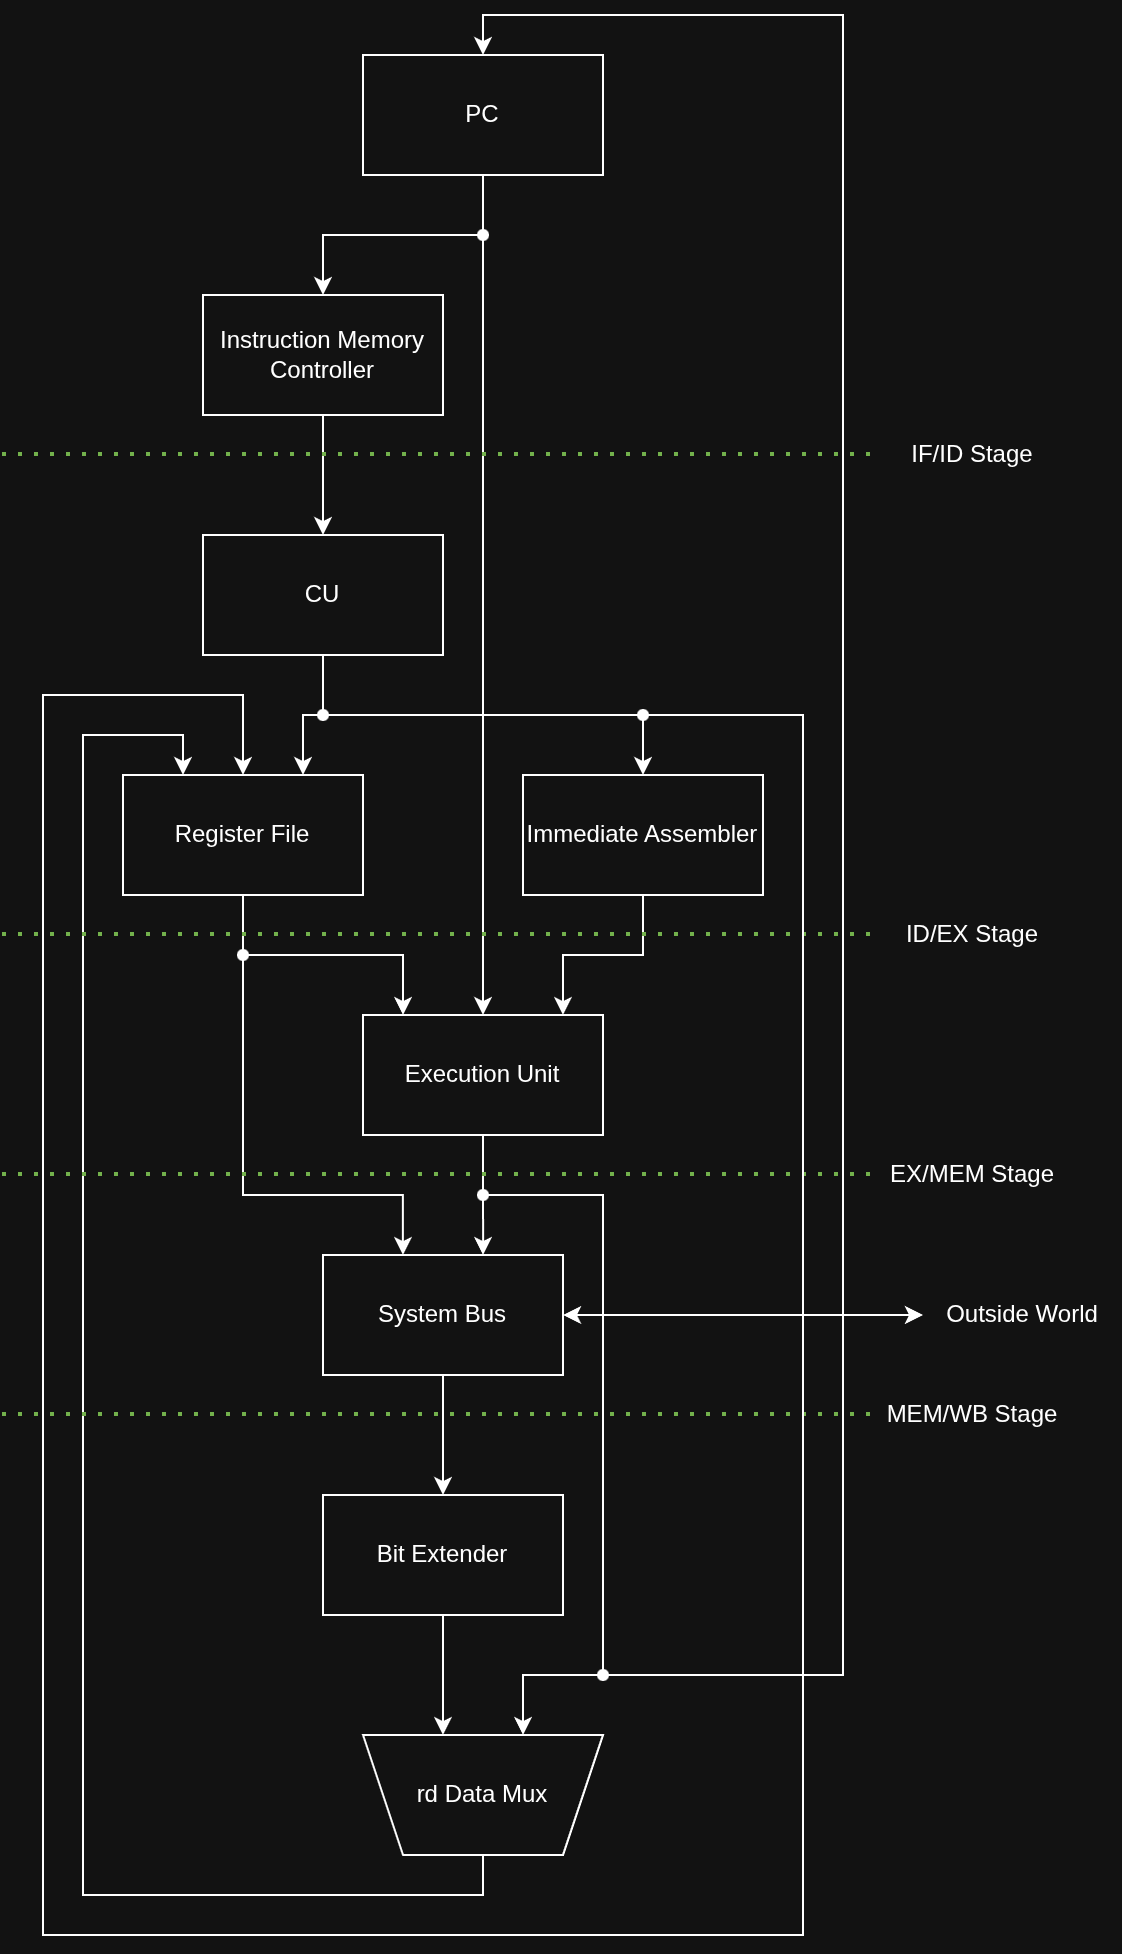

The diagram above was exported from draw.io. Its source (the exported page's mxGraphModel, read from the mxfile embedded in the PNG):
<mxGraphModel dx="680" dy="473" grid="1" gridSize="10" guides="1" tooltips="1" connect="1" arrows="1" fold="1" page="1" pageScale="1" pageWidth="850" pageHeight="1100" math="0" shadow="0">
  <root>
    <mxCell id="OL2irHsB_w53ChIR0amG-0" />
    <mxCell id="OL2irHsB_w53ChIR0amG-1" parent="OL2irHsB_w53ChIR0amG-0" />
    <mxCell id="OL2irHsB_w53ChIR0amG-2" parent="OL2irHsB_w53ChIR0amG-1" style="rounded=0;whiteSpace=wrap;html=1;" value="PC" vertex="1">
      <mxGeometry height="60" width="120" x="320" y="80" as="geometry" />
    </mxCell>
    <mxCell id="OL2irHsB_w53ChIR0amG-3" parent="OL2irHsB_w53ChIR0amG-1" style="rounded=0;whiteSpace=wrap;html=1;" value="Instruction Memory Controller" vertex="1">
      <mxGeometry height="60" width="120" x="240" y="200" as="geometry" />
    </mxCell>
    <mxCell id="OL2irHsB_w53ChIR0amG-4" parent="OL2irHsB_w53ChIR0amG-1" style="rounded=0;whiteSpace=wrap;html=1;" value="CU" vertex="1">
      <mxGeometry height="60" width="120" x="240" y="320" as="geometry" />
    </mxCell>
    <mxCell id="OL2irHsB_w53ChIR0amG-5" parent="OL2irHsB_w53ChIR0amG-1" style="rounded=0;whiteSpace=wrap;html=1;" value="Immediate Assembler" vertex="1">
      <mxGeometry height="60" width="120" x="400" y="440" as="geometry" />
    </mxCell>
    <mxCell id="OL2irHsB_w53ChIR0amG-6" parent="OL2irHsB_w53ChIR0amG-1" style="rounded=0;whiteSpace=wrap;html=1;" value="Register File" vertex="1">
      <mxGeometry height="60" width="120" x="200" y="440" as="geometry" />
    </mxCell>
    <mxCell id="OL2irHsB_w53ChIR0amG-7" parent="OL2irHsB_w53ChIR0amG-1" style="rounded=0;whiteSpace=wrap;html=1;" value="Execution Unit" vertex="1">
      <mxGeometry height="60" width="120" x="320" y="560" as="geometry" />
    </mxCell>
    <mxCell id="OL2irHsB_w53ChIR0amG-8" parent="OL2irHsB_w53ChIR0amG-1" style="rounded=0;whiteSpace=wrap;html=1;" value="System Bus" vertex="1">
      <mxGeometry height="60" width="120" x="300" y="680" as="geometry" />
    </mxCell>
    <mxCell id="OL2irHsB_w53ChIR0amG-9" parent="OL2irHsB_w53ChIR0amG-1" style="rounded=0;whiteSpace=wrap;html=1;" value="Bit Extender" vertex="1">
      <mxGeometry height="60" width="120" x="300" y="800" as="geometry" />
    </mxCell>
    <mxCell id="OL2irHsB_w53ChIR0amG-10" parent="OL2irHsB_w53ChIR0amG-1" style="shape=trapezoid;perimeter=trapezoidPerimeter;whiteSpace=wrap;html=1;shapeInside=1;fixedSize=1;direction=west;" value="rd Data Mux" vertex="1">
      <mxGeometry height="60" width="120" x="320" y="920" as="geometry" />
    </mxCell>
    <mxCell id="OL2irHsB_w53ChIR0amG-11" edge="1" parent="OL2irHsB_w53ChIR0amG-1" source="OL2irHsB_w53ChIR0amG-8" style="endArrow=classic;startArrow=classic;html=1;rounded=0;defaultLabelBackgroundColor=page;exitX=1;exitY=0.5;exitDx=0;exitDy=0;entryX=0;entryY=0.5;entryDx=0;entryDy=0;" target="OL2irHsB_w53ChIR0amG-31" value="">
      <mxGeometry height="50" relative="1" width="50" as="geometry">
        <mxPoint x="260" y="670" as="sourcePoint" />
        <mxPoint x="640" y="710" as="targetPoint" />
      </mxGeometry>
    </mxCell>
    <mxCell id="OL2irHsB_w53ChIR0amG-12" edge="1" parent="OL2irHsB_w53ChIR0amG-1" source="OL2irHsB_w53ChIR0amG-10" style="endArrow=classic;html=1;rounded=0;defaultLabelBackgroundColor=page;exitX=0.5;exitY=0;exitDx=0;exitDy=0;entryX=0.25;entryY=0;entryDx=0;entryDy=0;" target="OL2irHsB_w53ChIR0amG-6" value="">
      <mxGeometry height="50" relative="1" width="50" x="0.0161" as="geometry">
        <Array as="points">
          <mxPoint x="380" y="1000" />
          <mxPoint x="180" y="1000" />
          <mxPoint x="180" y="420" />
          <mxPoint x="230" y="420" />
        </Array>
        <mxPoint x="150" y="950" as="sourcePoint" />
        <mxPoint x="230" y="430" as="targetPoint" />
      </mxGeometry>
    </mxCell>
    <mxCell id="OL2irHsB_w53ChIR0amG-13" edge="1" parent="OL2irHsB_w53ChIR0amG-1" source="OL2irHsB_w53ChIR0amG-6" style="endArrow=classic;html=1;rounded=0;defaultLabelBackgroundColor=page;exitX=0.5;exitY=1;exitDx=0;exitDy=0;entryX=0.167;entryY=0;entryDx=0;entryDy=0;entryPerimeter=0;" target="OL2irHsB_w53ChIR0amG-7" value="">
      <mxGeometry height="50" relative="1" width="50" as="geometry">
        <Array as="points">
          <mxPoint x="260" y="530" />
          <mxPoint x="340" y="530" />
        </Array>
        <mxPoint x="240" y="640" as="sourcePoint" />
        <mxPoint x="290" y="590" as="targetPoint" />
      </mxGeometry>
    </mxCell>
    <mxCell id="OL2irHsB_w53ChIR0amG-14" edge="1" parent="OL2irHsB_w53ChIR0amG-1" source="OL2irHsB_w53ChIR0amG-5" style="endArrow=classic;html=1;rounded=0;defaultLabelBackgroundColor=page;exitX=0.5;exitY=1;exitDx=0;exitDy=0;entryX=0.833;entryY=0;entryDx=0;entryDy=0;entryPerimeter=0;" target="OL2irHsB_w53ChIR0amG-7" value="">
      <mxGeometry height="50" relative="1" width="50" as="geometry">
        <Array as="points">
          <mxPoint x="460" y="530" />
          <mxPoint x="420" y="530" />
        </Array>
        <mxPoint x="450" y="600" as="sourcePoint" />
        <mxPoint x="500" y="550" as="targetPoint" />
      </mxGeometry>
    </mxCell>
    <mxCell id="OL2irHsB_w53ChIR0amG-15" edge="1" parent="OL2irHsB_w53ChIR0amG-1" source="OL2irHsB_w53ChIR0amG-2" style="endArrow=classic;html=1;rounded=0;defaultLabelBackgroundColor=page;exitX=0.5;exitY=1;exitDx=0;exitDy=0;entryX=0.5;entryY=0;entryDx=0;entryDy=0;" target="OL2irHsB_w53ChIR0amG-3" value="">
      <mxGeometry height="50" relative="1" width="50" as="geometry">
        <Array as="points">
          <mxPoint x="380" y="170" />
          <mxPoint x="300" y="170" />
        </Array>
        <mxPoint x="400" y="280" as="sourcePoint" />
        <mxPoint x="450" y="230" as="targetPoint" />
      </mxGeometry>
    </mxCell>
    <mxCell id="OL2irHsB_w53ChIR0amG-16" parent="OL2irHsB_w53ChIR0amG-1" style="shape=waypoint;sketch=0;fillStyle=solid;size=6;pointerEvents=1;points=[];fillColor=none;resizable=0;rotatable=0;perimeter=centerPerimeter;snapToPoint=1;" value="" vertex="1">
      <mxGeometry height="20" width="20" x="370" y="160" as="geometry" />
    </mxCell>
    <mxCell id="OL2irHsB_w53ChIR0amG-17" edge="1" parent="OL2irHsB_w53ChIR0amG-1" source="OL2irHsB_w53ChIR0amG-16" style="endArrow=classic;html=1;rounded=0;defaultLabelBackgroundColor=page;entryX=0.5;entryY=0;entryDx=0;entryDy=0;" target="OL2irHsB_w53ChIR0amG-7" value="">
      <mxGeometry height="50" relative="1" width="50" as="geometry">
        <Array as="points" />
        <mxPoint x="390" y="290" as="sourcePoint" />
        <mxPoint x="440" y="240" as="targetPoint" />
      </mxGeometry>
    </mxCell>
    <mxCell id="OL2irHsB_w53ChIR0amG-18" edge="1" parent="OL2irHsB_w53ChIR0amG-1" source="OL2irHsB_w53ChIR0amG-3" style="endArrow=classic;html=1;rounded=0;defaultLabelBackgroundColor=page;exitX=0.5;exitY=1;exitDx=0;exitDy=0;entryX=0.5;entryY=0;entryDx=0;entryDy=0;" target="OL2irHsB_w53ChIR0amG-4" value="">
      <mxGeometry height="50" relative="1" width="50" as="geometry">
        <Array as="points" />
        <mxPoint x="200" y="370" as="sourcePoint" />
        <mxPoint x="250" y="320" as="targetPoint" />
      </mxGeometry>
    </mxCell>
    <mxCell id="OL2irHsB_w53ChIR0amG-19" edge="1" parent="OL2irHsB_w53ChIR0amG-1" source="OL2irHsB_w53ChIR0amG-4" style="endArrow=classic;html=1;rounded=0;defaultLabelBackgroundColor=page;exitX=0.5;exitY=1;exitDx=0;exitDy=0;entryX=0.75;entryY=0;entryDx=0;entryDy=0;" target="OL2irHsB_w53ChIR0amG-6" value="">
      <mxGeometry height="50" relative="1" width="50" x="0.1429" as="geometry">
        <Array as="points">
          <mxPoint x="300" y="410" />
          <mxPoint x="290" y="410" />
        </Array>
        <mxPoint x="260" y="410" as="sourcePoint" />
        <mxPoint x="310" y="360" as="targetPoint" />
      </mxGeometry>
    </mxCell>
    <mxCell id="OL2irHsB_w53ChIR0amG-20" parent="OL2irHsB_w53ChIR0amG-1" style="shape=waypoint;sketch=0;fillStyle=solid;size=6;pointerEvents=1;points=[];fillColor=none;resizable=0;rotatable=0;perimeter=centerPerimeter;snapToPoint=1;" value="" vertex="1">
      <mxGeometry height="20" width="20" x="290" y="400" as="geometry" />
    </mxCell>
    <mxCell id="OL2irHsB_w53ChIR0amG-21" edge="1" parent="OL2irHsB_w53ChIR0amG-1" source="OL2irHsB_w53ChIR0amG-20" style="endArrow=classic;html=1;rounded=0;defaultLabelBackgroundColor=page;entryX=0.5;entryY=0;entryDx=0;entryDy=0;" target="OL2irHsB_w53ChIR0amG-5" value="">
      <mxGeometry height="50" relative="1" width="50" x="0.3158" as="geometry">
        <Array as="points">
          <mxPoint x="460" y="410" />
        </Array>
        <mxPoint x="360" y="470" as="sourcePoint" />
        <mxPoint x="410" y="420" as="targetPoint" />
      </mxGeometry>
    </mxCell>
    <mxCell id="OL2irHsB_w53ChIR0amG-22" edge="1" parent="OL2irHsB_w53ChIR0amG-1" source="OL2irHsB_w53ChIR0amG-7" style="endArrow=classic;html=1;rounded=0;defaultLabelBackgroundColor=page;exitX=0.5;exitY=1;exitDx=0;exitDy=0;entryX=0.667;entryY=0;entryDx=0;entryDy=0;entryPerimeter=0;" target="OL2irHsB_w53ChIR0amG-8" value="">
      <mxGeometry height="50" relative="1" width="50" as="geometry">
        <mxPoint x="240" y="720" as="sourcePoint" />
        <mxPoint x="290" y="670" as="targetPoint" />
      </mxGeometry>
    </mxCell>
    <mxCell id="OL2irHsB_w53ChIR0amG-23" parent="OL2irHsB_w53ChIR0amG-1" style="shape=waypoint;sketch=0;fillStyle=solid;size=6;pointerEvents=1;points=[];fillColor=none;resizable=0;rotatable=0;perimeter=centerPerimeter;snapToPoint=1;" value="" vertex="1">
      <mxGeometry height="20" width="20" x="370" y="640" as="geometry" />
    </mxCell>
    <mxCell id="OL2irHsB_w53ChIR0amG-24" edge="1" parent="OL2irHsB_w53ChIR0amG-1" source="OL2irHsB_w53ChIR0amG-9" style="endArrow=classic;html=1;rounded=0;defaultLabelBackgroundColor=page;exitX=0.5;exitY=1;exitDx=0;exitDy=0;entryX=0.667;entryY=1;entryDx=0;entryDy=0;entryPerimeter=0;" target="OL2irHsB_w53ChIR0amG-10" value="">
      <mxGeometry height="50" relative="1" width="50" as="geometry">
        <Array as="points">
          <mxPoint x="360" y="890" />
        </Array>
        <mxPoint x="450" y="930" as="sourcePoint" />
        <mxPoint x="500" y="880" as="targetPoint" />
      </mxGeometry>
    </mxCell>
    <mxCell id="OL2irHsB_w53ChIR0amG-25" edge="1" parent="OL2irHsB_w53ChIR0amG-1" source="OL2irHsB_w53ChIR0amG-8" style="endArrow=classic;html=1;rounded=0;defaultLabelBackgroundColor=page;exitX=0.5;exitY=1;exitDx=0;exitDy=0;entryX=0.5;entryY=0;entryDx=0;entryDy=0;" target="OL2irHsB_w53ChIR0amG-9" value="">
      <mxGeometry height="50" relative="1" width="50" as="geometry">
        <Array as="points" />
        <mxPoint x="480" y="830" as="sourcePoint" />
        <mxPoint x="530" y="780" as="targetPoint" />
      </mxGeometry>
    </mxCell>
    <mxCell id="OL2irHsB_w53ChIR0amG-26" parent="OL2irHsB_w53ChIR0amG-1" style="shape=waypoint;sketch=0;fillStyle=solid;size=6;pointerEvents=1;points=[];fillColor=none;resizable=0;rotatable=0;perimeter=centerPerimeter;snapToPoint=1;" value="" vertex="1">
      <mxGeometry height="20" width="20" x="250" y="520" as="geometry" />
    </mxCell>
    <mxCell id="OL2irHsB_w53ChIR0amG-27" edge="1" parent="OL2irHsB_w53ChIR0amG-1" source="OL2irHsB_w53ChIR0amG-26" style="endArrow=classic;html=1;rounded=0;defaultLabelBackgroundColor=page;exitX=0.34;exitY=0.685;exitDx=0;exitDy=0;exitPerimeter=0;entryX=0.333;entryY=0;entryDx=0;entryDy=0;entryPerimeter=0;" target="OL2irHsB_w53ChIR0amG-8" value="">
      <mxGeometry height="50" relative="1" width="50" x="-0.1042" as="geometry">
        <Array as="points">
          <mxPoint x="260" y="650" />
          <mxPoint x="339.96" y="650" />
        </Array>
        <mxPoint x="210" y="710" as="sourcePoint" />
        <mxPoint x="340" y="670" as="targetPoint" />
      </mxGeometry>
    </mxCell>
    <mxCell id="OL2irHsB_w53ChIR0amG-28" edge="1" parent="OL2irHsB_w53ChIR0amG-1" source="OL2irHsB_w53ChIR0amG-23" style="endArrow=classic;html=1;rounded=0;defaultLabelBackgroundColor=page;entryX=0.333;entryY=1;entryDx=0;entryDy=0;entryPerimeter=0;" target="OL2irHsB_w53ChIR0amG-10" value="">
      <mxGeometry height="50" relative="1" width="50" x="-0.0541" as="geometry">
        <Array as="points">
          <mxPoint x="440" y="650" />
          <mxPoint x="440" y="890" />
          <mxPoint x="400" y="890" />
        </Array>
        <mxPoint x="430" y="680" as="sourcePoint" />
        <mxPoint x="480" y="630" as="targetPoint" />
      </mxGeometry>
    </mxCell>
    <mxCell id="OL2irHsB_w53ChIR0amG-29" parent="OL2irHsB_w53ChIR0amG-1" style="shape=waypoint;sketch=0;fillStyle=solid;size=6;pointerEvents=1;points=[];fillColor=none;resizable=0;rotatable=0;perimeter=centerPerimeter;snapToPoint=1;" value="" vertex="1">
      <mxGeometry height="20" width="20" x="430" y="880" as="geometry" />
    </mxCell>
    <mxCell id="OL2irHsB_w53ChIR0amG-30" edge="1" parent="OL2irHsB_w53ChIR0amG-1" source="OL2irHsB_w53ChIR0amG-29" style="endArrow=classic;html=1;rounded=0;defaultLabelBackgroundColor=page;exitX=0.758;exitY=0.48;exitDx=0;exitDy=0;exitPerimeter=0;entryX=0.5;entryY=0;entryDx=0;entryDy=0;" target="OL2irHsB_w53ChIR0amG-2" value="">
      <mxGeometry height="50" relative="1" width="50" x="0.0721" as="geometry">
        <Array as="points">
          <mxPoint x="560" y="890" />
          <mxPoint x="560" y="60" />
          <mxPoint x="380" y="60" />
        </Array>
        <mxPoint x="500" y="660" as="sourcePoint" />
        <mxPoint x="550" y="610" as="targetPoint" />
      </mxGeometry>
    </mxCell>
    <mxCell id="OL2irHsB_w53ChIR0amG-31" parent="OL2irHsB_w53ChIR0amG-1" style="text;html=1;whiteSpace=wrap;strokeColor=none;fillColor=none;align=center;verticalAlign=middle;rounded=0;autosize=1;resizable=0;" value="Outside World" vertex="1">
      <mxGeometry height="30" width="100" x="600" y="695" as="geometry" />
    </mxCell>
    <mxCell id="pdcy9RTLLrwgBB92_tfM-2" edge="1" parent="OL2irHsB_w53ChIR0amG-1" style="endArrow=none;dashed=1;html=1;dashPattern=1 3;strokeWidth=2;rounded=0;defaultLabelBackgroundColor=page;fillColor=#60a917;strokeColor=#2D7600;entryX=0;entryY=0.5;entryDx=0;entryDy=0;" target="pdcy9RTLLrwgBB92_tfM-7" value="">
      <mxGeometry height="50" relative="1" width="50" as="geometry">
        <mxPoint x="140" y="280" as="sourcePoint" />
        <mxPoint x="560" y="280" as="targetPoint" />
      </mxGeometry>
    </mxCell>
    <mxCell id="pdcy9RTLLrwgBB92_tfM-3" edge="1" parent="OL2irHsB_w53ChIR0amG-1" style="endArrow=none;dashed=1;html=1;dashPattern=1 3;strokeWidth=2;rounded=0;defaultLabelBackgroundColor=page;fillColor=#60a917;strokeColor=#2D7600;entryX=0;entryY=0.5;entryDx=0;entryDy=0;" target="pdcy9RTLLrwgBB92_tfM-10" value="">
      <mxGeometry height="50" relative="1" width="50" as="geometry">
        <mxPoint x="140" y="520" as="sourcePoint" />
        <mxPoint x="560" y="520" as="targetPoint" />
      </mxGeometry>
    </mxCell>
    <mxCell id="pdcy9RTLLrwgBB92_tfM-4" edge="1" parent="OL2irHsB_w53ChIR0amG-1" style="endArrow=none;dashed=1;html=1;dashPattern=1 3;strokeWidth=2;rounded=0;defaultLabelBackgroundColor=page;fillColor=#60a917;strokeColor=#2D7600;entryX=0;entryY=0.5;entryDx=0;entryDy=0;" target="pdcy9RTLLrwgBB92_tfM-11" value="">
      <mxGeometry height="50" relative="1" width="50" as="geometry">
        <mxPoint x="140" y="640" as="sourcePoint" />
        <mxPoint x="560" y="640" as="targetPoint" />
      </mxGeometry>
    </mxCell>
    <mxCell id="pdcy9RTLLrwgBB92_tfM-5" edge="1" parent="OL2irHsB_w53ChIR0amG-1" style="endArrow=none;dashed=1;html=1;dashPattern=1 3;strokeWidth=2;rounded=0;defaultLabelBackgroundColor=page;fillColor=#60a917;strokeColor=#2D7600;entryX=0;entryY=0.5;entryDx=0;entryDy=0;" target="pdcy9RTLLrwgBB92_tfM-12" value="">
      <mxGeometry height="50" relative="1" width="50" as="geometry">
        <mxPoint x="140" y="760" as="sourcePoint" />
        <mxPoint x="560" y="760" as="targetPoint" />
      </mxGeometry>
    </mxCell>
    <mxCell id="pdcy9RTLLrwgBB92_tfM-7" parent="OL2irHsB_w53ChIR0amG-1" style="text;html=1;whiteSpace=wrap;strokeColor=none;fillColor=none;align=center;verticalAlign=middle;rounded=0;" value="IF/ID Stage" vertex="1">
      <mxGeometry height="20" width="90" x="580" y="270" as="geometry" />
    </mxCell>
    <mxCell id="pdcy9RTLLrwgBB92_tfM-10" parent="OL2irHsB_w53ChIR0amG-1" style="text;html=1;whiteSpace=wrap;strokeColor=none;fillColor=none;align=center;verticalAlign=middle;rounded=0;" value="ID/EX Stage" vertex="1">
      <mxGeometry height="20" width="90" x="580" y="510" as="geometry" />
    </mxCell>
    <mxCell id="pdcy9RTLLrwgBB92_tfM-11" parent="OL2irHsB_w53ChIR0amG-1" style="text;html=1;whiteSpace=wrap;strokeColor=none;fillColor=none;align=center;verticalAlign=middle;rounded=0;" value="EX/MEM Stage" vertex="1">
      <mxGeometry height="20" width="90" x="580" y="630" as="geometry" />
    </mxCell>
    <mxCell id="pdcy9RTLLrwgBB92_tfM-12" parent="OL2irHsB_w53ChIR0amG-1" style="text;html=1;whiteSpace=wrap;strokeColor=none;fillColor=none;align=center;verticalAlign=middle;rounded=0;" value="MEM/WB Stage" vertex="1">
      <mxGeometry height="20" width="90" x="580" y="750" as="geometry" />
    </mxCell>
    <mxCell id="vpivpTpO70zfsoGrFGY9-0" parent="OL2irHsB_w53ChIR0amG-1" style="shape=waypoint;sketch=0;fillStyle=solid;size=6;pointerEvents=1;points=[];fillColor=none;resizable=0;rotatable=0;perimeter=centerPerimeter;snapToPoint=1;" value="" vertex="1">
      <mxGeometry height="20" width="20" x="450" y="400" as="geometry" />
    </mxCell>
    <mxCell id="vpivpTpO70zfsoGrFGY9-1" edge="1" parent="OL2irHsB_w53ChIR0amG-1" source="vpivpTpO70zfsoGrFGY9-0" style="endArrow=classic;html=1;rounded=0;defaultLabelBackgroundColor=page;exitX=1.047;exitY=0.28;exitDx=0;exitDy=0;exitPerimeter=0;entryX=0.5;entryY=0;entryDx=0;entryDy=0;" target="OL2irHsB_w53ChIR0amG-6" value="">
      <mxGeometry height="50" relative="1" width="50" x="-0.271" as="geometry">
        <Array as="points">
          <mxPoint x="540" y="410" />
          <mxPoint x="540" y="1020" />
          <mxPoint x="160" y="1020" />
          <mxPoint x="160" y="400" />
          <mxPoint x="260" y="400" />
        </Array>
        <mxPoint x="500" y="380" as="sourcePoint" />
        <mxPoint x="550" y="330" as="targetPoint" />
      </mxGeometry>
    </mxCell>
  </root>
</mxGraphModel>